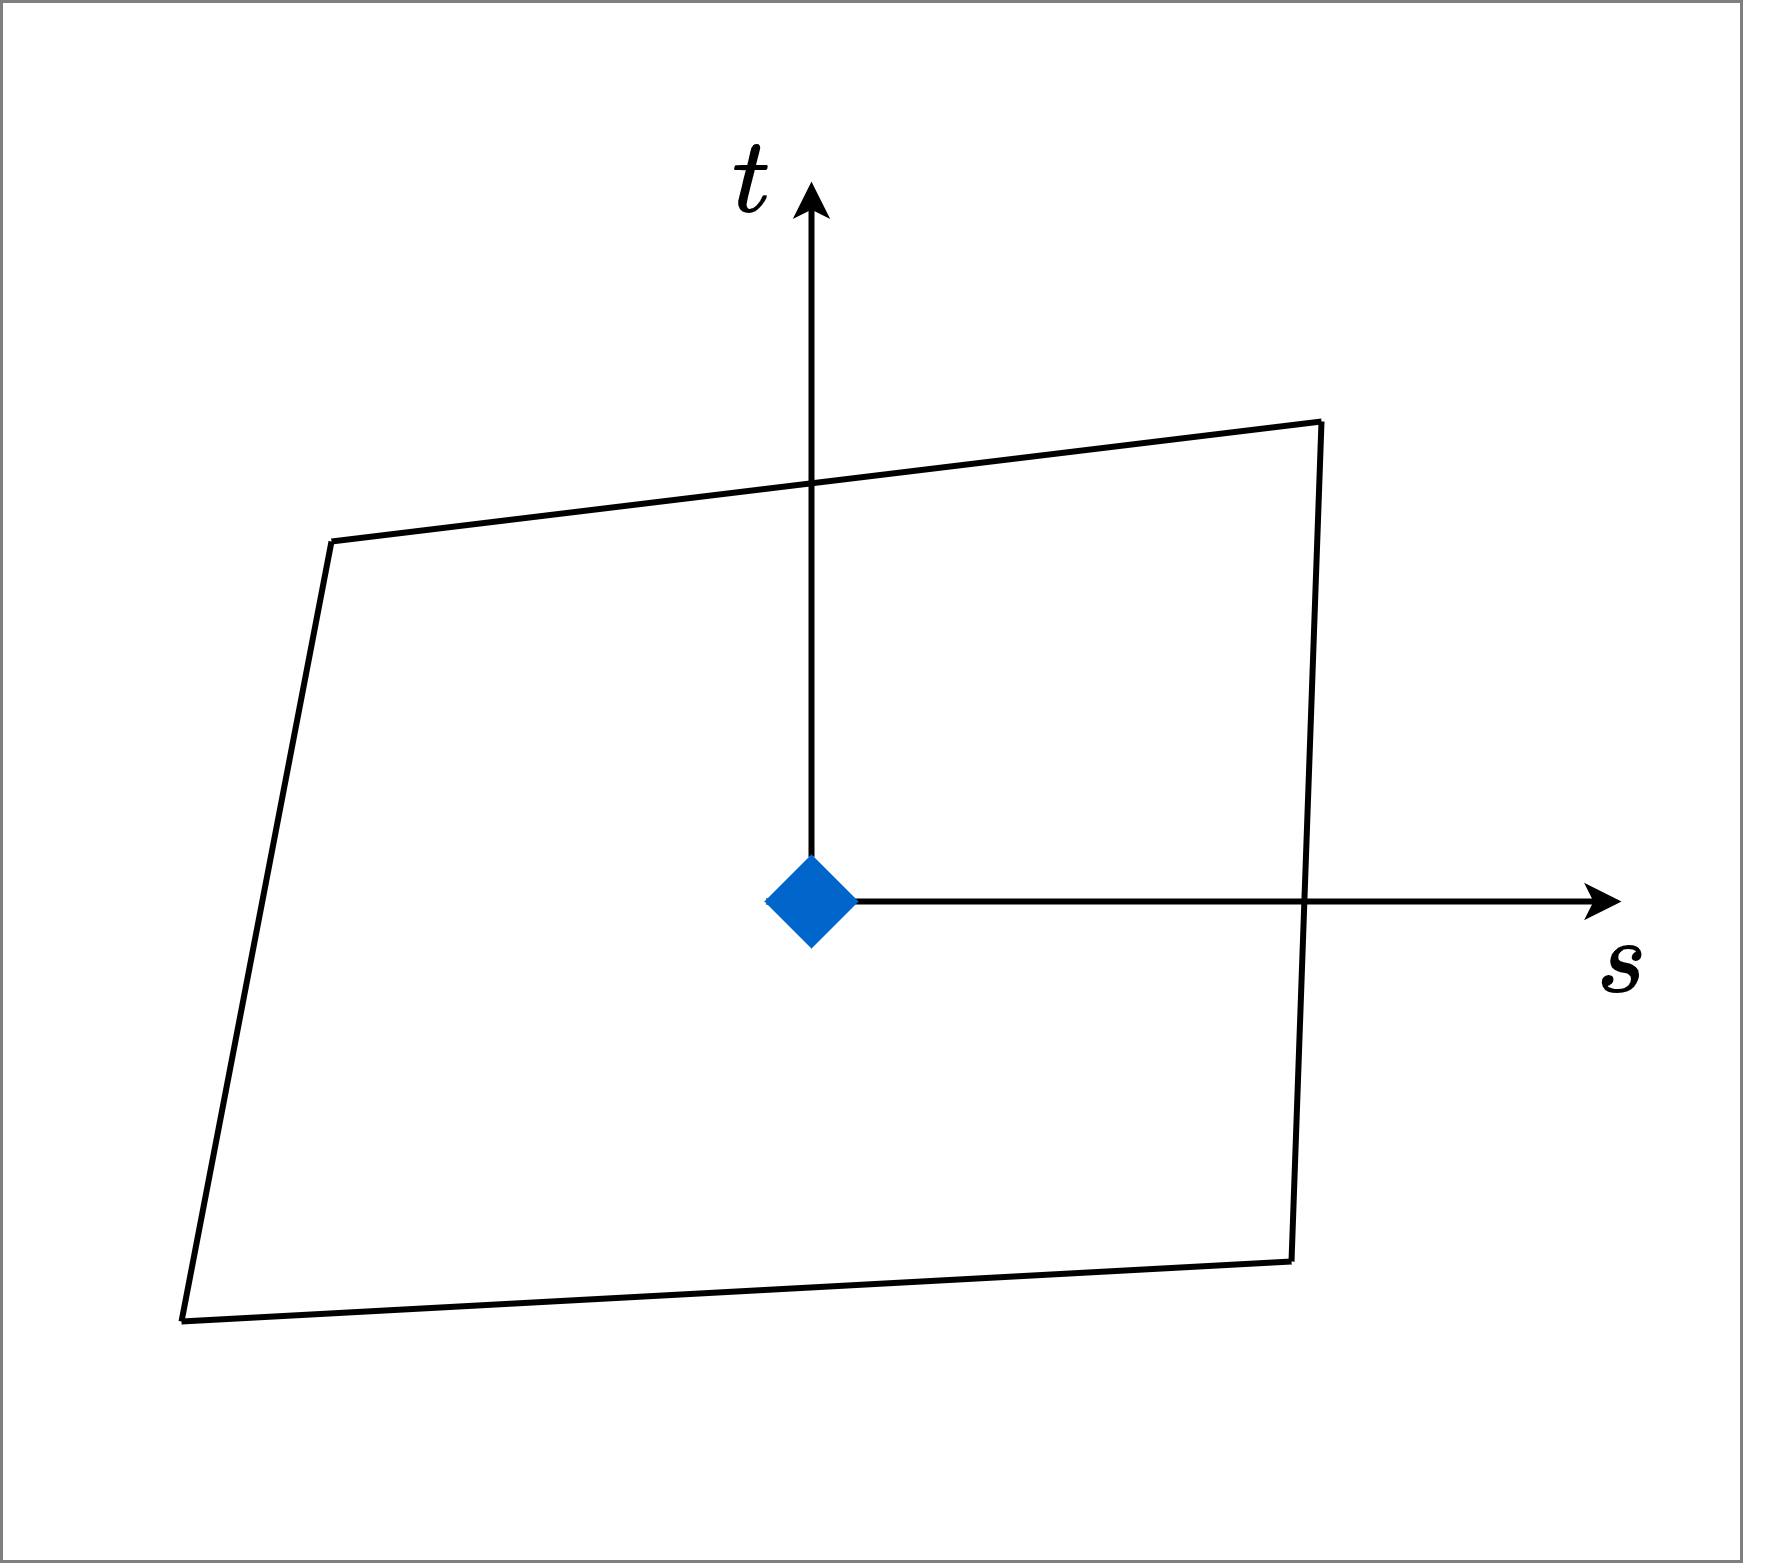

The diagram above was exported from draw.io. Its source (the exported page's mxGraphModel, read from the mxfile embedded in the PNG):
<mxGraphModel dx="632" dy="653" grid="1" gridSize="10" guides="0" tooltips="1" connect="1" arrows="1" fold="1" page="1" pageScale="1" pageWidth="850" pageHeight="1100" background="#ffffff" math="1" shadow="0">
  <root>
    <mxCell id="0" />
    <mxCell id="1" parent="0" />
    <mxCell id="69" value="" style="whiteSpace=wrap;html=1;fillStyle=solid;fillColor=none;opacity=50;" vertex="1" parent="1">
      <mxGeometry x="160" y="340" width="580" height="520" as="geometry" />
    </mxCell>
    <mxCell id="FP7jpx0fdu8a0f5DJZq3-14" value="" style="endArrow=classic;html=1;rounded=0;strokeColor=#000000;strokeWidth=2;fontColor=#000000;exitX=0;exitY=0.5;exitDx=0;exitDy=0;" parent="1" edge="1" source="77">
      <mxGeometry width="50" height="50" relative="1" as="geometry">
        <mxPoint x="410" y="640" as="sourcePoint" />
        <mxPoint x="700" y="640" as="targetPoint" />
      </mxGeometry>
    </mxCell>
    <mxCell id="FP7jpx0fdu8a0f5DJZq3-15" value="" style="endArrow=classic;html=1;rounded=0;strokeColor=#000000;strokeWidth=2;fontColor=#000000;endFill=1;startArrow=none;" parent="1" edge="1" source="77">
      <mxGeometry width="50" height="50" relative="1" as="geometry">
        <mxPoint x="430" y="655" as="sourcePoint" />
        <mxPoint x="430" y="400" as="targetPoint" />
      </mxGeometry>
    </mxCell>
    <mxCell id="FP7jpx0fdu8a0f5DJZq3-16" value="$$s$$" style="text;html=1;align=center;verticalAlign=middle;resizable=0;points=[];autosize=1;strokeColor=none;fillColor=none;fontColor=#000000;rounded=0;fontSize=30;" parent="1" vertex="1">
      <mxGeometry x="645" y="635" width="110" height="50" as="geometry" />
    </mxCell>
    <mxCell id="FP7jpx0fdu8a0f5DJZq3-32" value="$$t$$" style="text;html=1;align=center;verticalAlign=middle;resizable=0;points=[];autosize=1;strokeColor=none;fillColor=none;fontColor=#000000;rounded=0;fontSize=30;" parent="1" vertex="1">
      <mxGeometry x="360" y="375" width="100" height="50" as="geometry" />
    </mxCell>
    <mxCell id="72" value="" style="edgeStyle=none;orthogonalLoop=1;jettySize=auto;html=1;strokeColor=#000000;endArrow=none;endFill=0;strokeWidth=2;" edge="1" parent="1">
      <mxGeometry width="80" relative="1" as="geometry">
        <mxPoint x="270" y="520" as="sourcePoint" />
        <mxPoint x="600" y="480" as="targetPoint" />
        <Array as="points" />
      </mxGeometry>
    </mxCell>
    <mxCell id="73" value="" style="edgeStyle=none;orthogonalLoop=1;jettySize=auto;html=1;strokeColor=#000000;endArrow=none;endFill=0;strokeWidth=2;" edge="1" parent="1">
      <mxGeometry width="80" relative="1" as="geometry">
        <mxPoint x="270" y="520" as="sourcePoint" />
        <mxPoint x="220" y="780" as="targetPoint" />
        <Array as="points" />
      </mxGeometry>
    </mxCell>
    <mxCell id="74" value="" style="edgeStyle=none;orthogonalLoop=1;jettySize=auto;html=1;strokeColor=#000000;endArrow=none;endFill=0;strokeWidth=2;" edge="1" parent="1">
      <mxGeometry width="80" relative="1" as="geometry">
        <mxPoint x="590" y="760" as="sourcePoint" />
        <mxPoint x="220" y="780" as="targetPoint" />
        <Array as="points" />
      </mxGeometry>
    </mxCell>
    <mxCell id="75" value="" style="edgeStyle=none;orthogonalLoop=1;jettySize=auto;html=1;strokeColor=#000000;endArrow=none;endFill=0;strokeWidth=2;" edge="1" parent="1">
      <mxGeometry width="80" relative="1" as="geometry">
        <mxPoint x="590" y="760" as="sourcePoint" />
        <mxPoint x="600" y="480" as="targetPoint" />
        <Array as="points" />
      </mxGeometry>
    </mxCell>
    <mxCell id="78" value="" style="endArrow=none;html=1;rounded=0;strokeColor=#000000;strokeWidth=2;fontColor=#000000;endFill=1;" edge="1" parent="1" target="77">
      <mxGeometry width="50" height="50" relative="1" as="geometry">
        <mxPoint x="430" y="655" as="sourcePoint" />
        <mxPoint x="430" y="400" as="targetPoint" />
      </mxGeometry>
    </mxCell>
    <mxCell id="77" value="" style="rhombus;whiteSpace=wrap;html=1;fillStyle=solid;fillColor=#0066CC;strokeColor=#0066CC;" vertex="1" parent="1">
      <mxGeometry x="415" y="625" width="30" height="30" as="geometry" />
    </mxCell>
  </root>
</mxGraphModel>